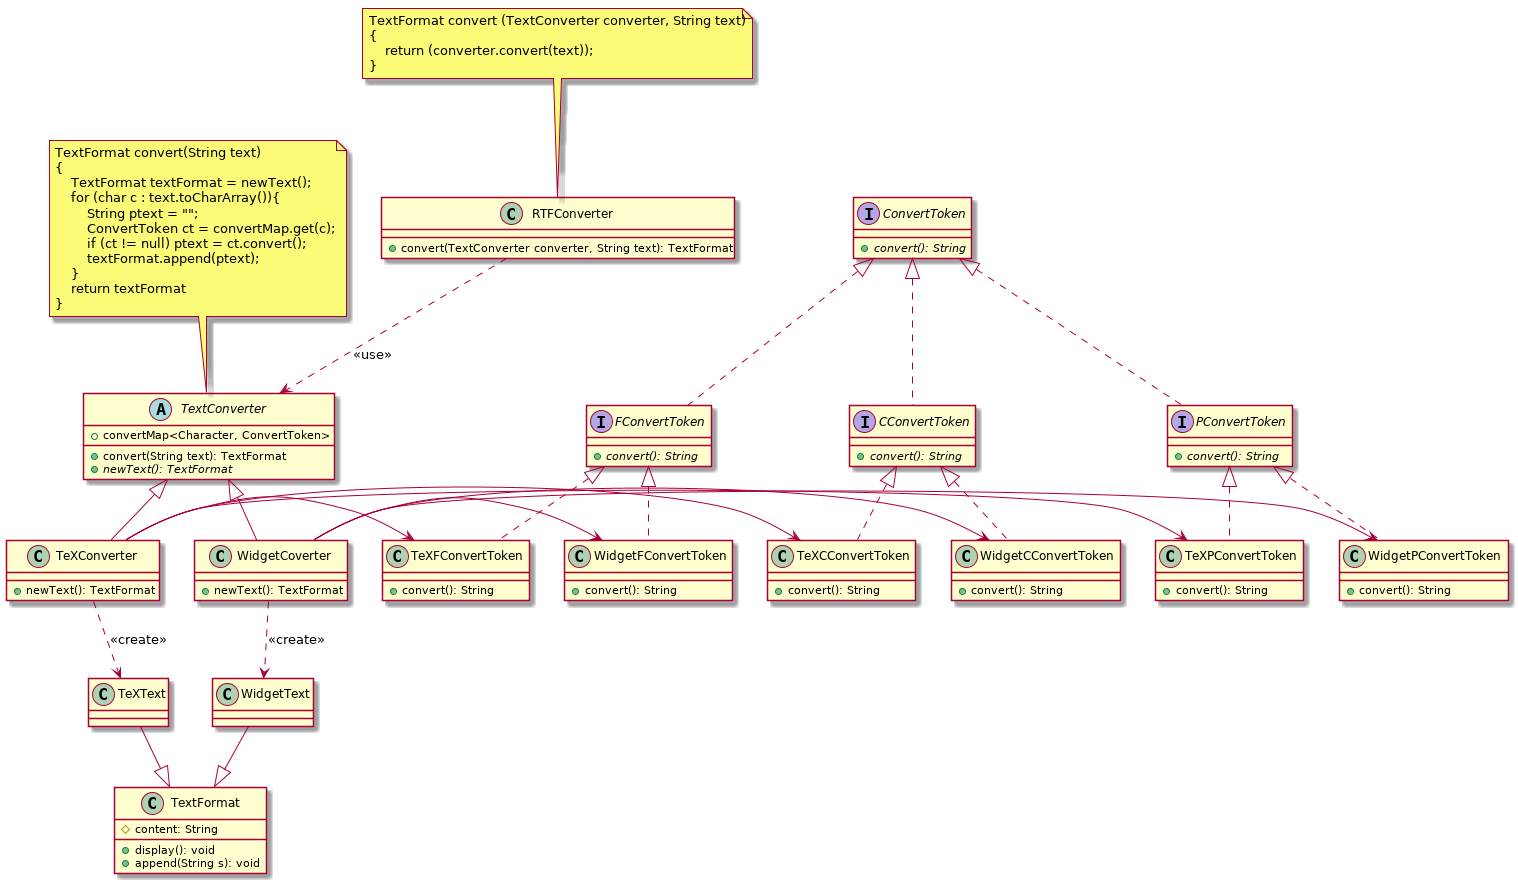

The diagram above was rendered by PlantUML. Its source (embedded in the PNG):
@startuml


class RTFConverter {
    {method} + convert(TextConverter converter, String text): TextFormat
}

abstract class TextConverter {
    {field} + convertMap<Character, ConvertToken>
    {method} + convert(String text): TextFormat
    {abstract} + newText(): TextFormat
}

class TeXConverter {
    {method} + newText(): TextFormat
}

class WidgetCoverter {
    {method} + newText(): TextFormat
}

class TextFormat {
    {field} # content: String
    {method} + display(): void
    {method} + append(String s): void
}

class TeXText {
}

class WidgetText {
}

interface ConvertToken {
    {abstract} + convert(): String
}

interface CConvertToken {
    {abstract} + convert(): String
}

interface PConvertToken {
    {abstract} + convert(): String
}

interface FConvertToken {
    {abstract} + convert(): String
}

class TeXCConvertToken {
    {method} + convert(): String
}

class WidgetCConvertToken {
    {method} + convert(): String
}

class TeXPConvertToken {
    {method} + convert(): String
}

class WidgetPConvertToken {
    {method} + convert(): String
}

class TeXFConvertToken {
    {method} + convert(): String
}

class WidgetFConvertToken {
    {method} + convert(): String
}

note as N1
TextFormat convert (TextConverter converter, String text)
{
    return (converter.convert(text));
}
endnote 

note as N2
TextFormat convert(String text)
{
    TextFormat textFormat = newText();
    for (char c : text.toCharArray()){
        String ptext = "";
        ConvertToken ct = convertMap.get(c);
        if (ct != null) ptext = ct.convert();
        textFormat.append(ptext);
    }
    return textFormat
}
endnote

RTFConverter .up. N1
TextConverter .up. N2

RTFConverter ..> TextConverter : <<use>>

TextConverter <|-down- TeXConverter 
TextConverter <|-down- WidgetCoverter

TextFormat <|-up- TeXText
TextFormat <|-up- WidgetText

TeXConverter ..> TeXText : <<create>>
WidgetCoverter ..> WidgetText : <<create>>

ConvertToken <|.down. CConvertToken
ConvertToken <|.down. PConvertToken
ConvertToken <|.down. FConvertToken
CConvertToken <|.down. TeXCConvertToken
CConvertToken <|.down. WidgetCConvertToken
PConvertToken <|.down. TeXPConvertToken
PConvertToken <|.down. WidgetPConvertToken
FConvertToken <|.down. TeXFConvertToken
FConvertToken <|.down. WidgetFConvertToken

TeXConverter -right-> TeXCConvertToken
TeXConverter -right-> TeXPConvertToken
TeXConverter -right-> TeXFConvertToken

WidgetCoverter -right-> WidgetCConvertToken
WidgetCoverter -right-> WidgetPConvertToken
WidgetCoverter -right-> WidgetFConvertToken

@enduml